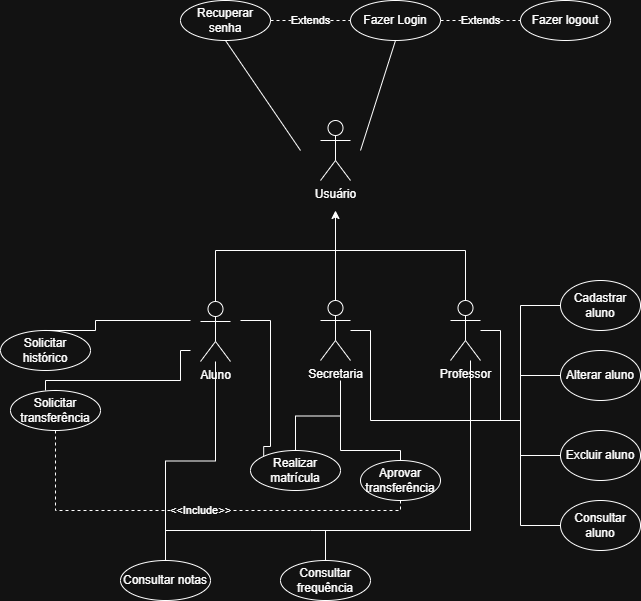

The diagram above was exported from draw.io. Its source (the exported page's mxGraphModel, read from the mxfile embedded in the PNG):
<mxGraphModel dx="1213" dy="678" grid="1" gridSize="10" guides="1" tooltips="1" connect="1" arrows="1" fold="1" page="1" pageScale="1" pageWidth="827" pageHeight="1169" math="0" shadow="0">
  <root>
    <mxCell id="0" />
    <mxCell id="1" parent="0" />
    <mxCell id="vPgzSlKY9GQODNWcOP0n-1" parent="1" style="shape=umlActor;verticalLabelPosition=bottom;verticalAlign=top;html=1;" value="Usuário" vertex="1">
      <mxGeometry height="60" width="30" x="340" y="160" as="geometry" />
    </mxCell>
    <mxCell id="vPgzSlKY9GQODNWcOP0n-41" edge="1" parent="1" source="vPgzSlKY9GQODNWcOP0n-7" style="edgeStyle=orthogonalEdgeStyle;rounded=0;orthogonalLoop=1;jettySize=auto;html=1;startArrow=none;startFill=0;endArrow=none;endFill=0;">
      <mxGeometry relative="1" as="geometry">
        <Array as="points">
          <mxPoint x="235" y="290" />
        </Array>
        <mxPoint x="360" y="290" as="targetPoint" />
      </mxGeometry>
    </mxCell>
    <mxCell id="vPgzSlKY9GQODNWcOP0n-7" parent="1" style="shape=umlActor;verticalLabelPosition=bottom;verticalAlign=top;html=1;" value="Aluno" vertex="1">
      <mxGeometry height="60" width="30" x="220" y="341" as="geometry" />
    </mxCell>
    <mxCell id="vPgzSlKY9GQODNWcOP0n-44" edge="1" parent="1" source="vPgzSlKY9GQODNWcOP0n-14" style="edgeStyle=orthogonalEdgeStyle;rounded=0;orthogonalLoop=1;jettySize=auto;html=1;endArrow=none;endFill=0;">
      <mxGeometry relative="1" as="geometry">
        <Array as="points">
          <mxPoint x="485" y="290" />
        </Array>
        <mxPoint x="350" y="290" as="targetPoint" />
      </mxGeometry>
    </mxCell>
    <mxCell id="vPgzSlKY9GQODNWcOP0n-67" edge="1" parent="1" source="vPgzSlKY9GQODNWcOP0n-14" style="edgeStyle=orthogonalEdgeStyle;rounded=0;orthogonalLoop=1;jettySize=auto;html=1;endArrow=none;endFill=0;">
      <mxGeometry relative="1" as="geometry">
        <mxPoint x="520" y="460" as="targetPoint" />
      </mxGeometry>
    </mxCell>
    <mxCell id="vPgzSlKY9GQODNWcOP0n-14" parent="1" style="shape=umlActor;verticalLabelPosition=bottom;verticalAlign=top;html=1;" value="Professor" vertex="1">
      <mxGeometry height="60" width="30" x="470" y="340" as="geometry" />
    </mxCell>
    <mxCell id="vPgzSlKY9GQODNWcOP0n-36" edge="1" parent="1" source="vPgzSlKY9GQODNWcOP0n-15" style="edgeStyle=orthogonalEdgeStyle;rounded=0;orthogonalLoop=1;jettySize=auto;html=1;">
      <mxGeometry relative="1" as="geometry">
        <mxPoint x="355" y="250" as="targetPoint" />
      </mxGeometry>
    </mxCell>
    <mxCell id="vPgzSlKY9GQODNWcOP0n-66" edge="1" parent="1" source="vPgzSlKY9GQODNWcOP0n-15" style="edgeStyle=orthogonalEdgeStyle;rounded=0;orthogonalLoop=1;jettySize=auto;html=1;endArrow=none;endFill=0;">
      <mxGeometry relative="1" as="geometry">
        <Array as="points">
          <mxPoint x="390" y="370" />
          <mxPoint x="390" y="460" />
          <mxPoint x="540" y="460" />
        </Array>
        <mxPoint x="540" y="480" as="targetPoint" />
      </mxGeometry>
    </mxCell>
    <mxCell id="vPgzSlKY9GQODNWcOP0n-15" parent="1" style="shape=umlActor;verticalLabelPosition=bottom;verticalAlign=top;html=1;" value="Secretaria" vertex="1">
      <mxGeometry height="60" width="30" x="340" y="340" as="geometry" />
    </mxCell>
    <mxCell id="vPgzSlKY9GQODNWcOP0n-23" edge="1" parent="1" style="endArrow=none;endSize=16;endFill=0;html=1;rounded=0;entryX=0.5;entryY=1;entryDx=0;entryDy=0;strokeColor=default;curved=0;" target="vPgzSlKY9GQODNWcOP0n-24" value="">
      <mxGeometry relative="1" width="160" as="geometry">
        <mxPoint x="380" y="190" as="sourcePoint" />
        <mxPoint x="460" y="90" as="targetPoint" />
      </mxGeometry>
    </mxCell>
    <mxCell id="vPgzSlKY9GQODNWcOP0n-24" parent="1" style="ellipse;whiteSpace=wrap;html=1;" value="Fazer Login" vertex="1">
      <mxGeometry height="40" width="90" x="370" y="40" as="geometry" />
    </mxCell>
    <mxCell id="vPgzSlKY9GQODNWcOP0n-25" edge="1" parent="1" style="endArrow=none;endSize=16;endFill=0;html=1;rounded=0;entryX=0.5;entryY=1;entryDx=0;entryDy=0;" target="vPgzSlKY9GQODNWcOP0n-26" value="">
      <mxGeometry relative="1" width="160" as="geometry">
        <mxPoint x="320" y="190" as="sourcePoint" />
        <mxPoint x="200" y="80" as="targetPoint" />
      </mxGeometry>
    </mxCell>
    <mxCell id="vPgzSlKY9GQODNWcOP0n-26" parent="1" style="ellipse;whiteSpace=wrap;html=1;" value="Recuperar senha" vertex="1">
      <mxGeometry height="40" width="90" x="200" y="40" as="geometry" />
    </mxCell>
    <mxCell id="vPgzSlKY9GQODNWcOP0n-28" parent="1" style="ellipse;whiteSpace=wrap;html=1;" value="Fazer logout" vertex="1">
      <mxGeometry height="40" width="90" x="540" y="40" as="geometry" />
    </mxCell>
    <mxCell id="vPgzSlKY9GQODNWcOP0n-33" edge="1" parent="1" source="vPgzSlKY9GQODNWcOP0n-26" style="endArrow=none;endSize=16;endFill=0;html=1;rounded=0;dashed=1;exitX=1;exitY=0.5;exitDx=0;exitDy=0;entryX=0;entryY=0.5;entryDx=0;entryDy=0;" target="vPgzSlKY9GQODNWcOP0n-24" value="Extends">
      <mxGeometry relative="1" width="160" as="geometry">
        <mxPoint x="480" y="350" as="sourcePoint" />
        <mxPoint x="640" y="350" as="targetPoint" />
      </mxGeometry>
    </mxCell>
    <mxCell id="vPgzSlKY9GQODNWcOP0n-35" edge="1" parent="1" source="vPgzSlKY9GQODNWcOP0n-24" style="endArrow=none;endSize=16;endFill=0;html=1;rounded=0;dashed=1;exitX=1;exitY=0.5;exitDx=0;exitDy=0;entryX=0;entryY=0.5;entryDx=0;entryDy=0;" target="vPgzSlKY9GQODNWcOP0n-28" value="Extends">
      <mxGeometry relative="1" width="160" as="geometry">
        <mxPoint x="560" y="120" as="sourcePoint" />
        <mxPoint x="660" y="120" as="targetPoint" />
      </mxGeometry>
    </mxCell>
    <mxCell id="vPgzSlKY9GQODNWcOP0n-45" parent="1" style="ellipse;whiteSpace=wrap;html=1;" value="Solicitar histórico" vertex="1">
      <mxGeometry height="40" width="90" x="20" y="370" as="geometry" />
    </mxCell>
    <mxCell id="vPgzSlKY9GQODNWcOP0n-46" edge="1" parent="1" source="vPgzSlKY9GQODNWcOP0n-45" style="edgeStyle=orthogonalEdgeStyle;rounded=0;orthogonalLoop=1;jettySize=auto;html=1;exitX=0.5;exitY=0;exitDx=0;exitDy=0;endArrow=none;endFill=0;">
      <mxGeometry relative="1" as="geometry">
        <Array as="points">
          <mxPoint x="115" y="360" />
        </Array>
        <mxPoint x="115" y="470" as="sourcePoint" />
        <mxPoint x="210" y="360" as="targetPoint" />
      </mxGeometry>
    </mxCell>
    <mxCell id="vPgzSlKY9GQODNWcOP0n-48" edge="1" parent="1" style="edgeStyle=orthogonalEdgeStyle;rounded=0;orthogonalLoop=1;jettySize=auto;html=1;endArrow=none;endFill=0;">
      <mxGeometry relative="1" as="geometry">
        <Array as="points">
          <mxPoint x="65" y="420" />
          <mxPoint x="200" y="420" />
        </Array>
        <mxPoint x="65" y="430" as="sourcePoint" />
        <mxPoint x="210" y="390" as="targetPoint" />
      </mxGeometry>
    </mxCell>
    <mxCell id="vPgzSlKY9GQODNWcOP0n-70" edge="1" parent="1" source="vPgzSlKY9GQODNWcOP0n-47" style="edgeStyle=orthogonalEdgeStyle;rounded=0;orthogonalLoop=1;jettySize=auto;html=1;entryX=0.5;entryY=1;entryDx=0;entryDy=0;dashed=1;endArrow=none;endFill=0;" target="vPgzSlKY9GQODNWcOP0n-68" value="&amp;lt;&amp;lt;Include&amp;gt;&amp;gt;">
      <mxGeometry relative="1" x="0.0345" as="geometry">
        <mxPoint as="offset" />
        <Array as="points">
          <mxPoint x="75" y="550" />
          <mxPoint x="420" y="550" />
        </Array>
        <mxPoint x="100" y="590" as="targetPoint" />
      </mxGeometry>
    </mxCell>
    <mxCell id="vPgzSlKY9GQODNWcOP0n-47" parent="1" style="ellipse;whiteSpace=wrap;html=1;" value="Solicitar transferência" vertex="1">
      <mxGeometry height="40" width="90" x="30" y="430" as="geometry" />
    </mxCell>
    <mxCell id="vPgzSlKY9GQODNWcOP0n-50" edge="1" parent="1" source="vPgzSlKY9GQODNWcOP0n-49" style="edgeStyle=orthogonalEdgeStyle;rounded=0;orthogonalLoop=1;jettySize=auto;html=1;exitX=0;exitY=0;exitDx=0;exitDy=0;endArrow=none;endFill=0;">
      <mxGeometry relative="1" as="geometry">
        <Array as="points">
          <mxPoint x="290" y="486" />
          <mxPoint x="290" y="360" />
        </Array>
        <mxPoint x="260" y="360" as="targetPoint" />
      </mxGeometry>
    </mxCell>
    <mxCell id="vPgzSlKY9GQODNWcOP0n-51" edge="1" parent="1" source="vPgzSlKY9GQODNWcOP0n-49" style="edgeStyle=orthogonalEdgeStyle;rounded=0;orthogonalLoop=1;jettySize=auto;html=1;endArrow=none;endFill=0;">
      <mxGeometry relative="1" as="geometry">
        <mxPoint x="360" y="420" as="targetPoint" />
      </mxGeometry>
    </mxCell>
    <mxCell id="vPgzSlKY9GQODNWcOP0n-49" parent="1" style="ellipse;whiteSpace=wrap;html=1;" value="Realizar matrícula" vertex="1">
      <mxGeometry height="40" width="90" x="270" y="490" as="geometry" />
    </mxCell>
    <mxCell id="vPgzSlKY9GQODNWcOP0n-55" edge="1" parent="1" source="vPgzSlKY9GQODNWcOP0n-52" style="edgeStyle=orthogonalEdgeStyle;rounded=0;orthogonalLoop=1;jettySize=auto;html=1;endArrow=none;endFill=0;">
      <mxGeometry relative="1" as="geometry">
        <Array as="points">
          <mxPoint x="185" y="570" />
          <mxPoint x="330" y="570" />
        </Array>
        <mxPoint x="490" y="570" as="targetPoint" />
      </mxGeometry>
    </mxCell>
    <mxCell id="vPgzSlKY9GQODNWcOP0n-56" edge="1" parent="1" source="vPgzSlKY9GQODNWcOP0n-52" style="edgeStyle=orthogonalEdgeStyle;rounded=0;orthogonalLoop=1;jettySize=auto;html=1;endArrow=none;endFill=0;" target="vPgzSlKY9GQODNWcOP0n-7">
      <mxGeometry relative="1" as="geometry" />
    </mxCell>
    <mxCell id="vPgzSlKY9GQODNWcOP0n-52" parent="1" style="ellipse;whiteSpace=wrap;html=1;" value="Consultar notas" vertex="1">
      <mxGeometry height="40" width="90" x="140" y="600" as="geometry" />
    </mxCell>
    <mxCell id="vPgzSlKY9GQODNWcOP0n-54" edge="1" parent="1" source="vPgzSlKY9GQODNWcOP0n-53" style="edgeStyle=orthogonalEdgeStyle;rounded=0;orthogonalLoop=1;jettySize=auto;html=1;endArrow=none;endFill=0;" target="vPgzSlKY9GQODNWcOP0n-14">
      <mxGeometry relative="1" as="geometry">
        <Array as="points">
          <mxPoint x="345" y="570" />
          <mxPoint x="490" y="570" />
        </Array>
      </mxGeometry>
    </mxCell>
    <mxCell id="vPgzSlKY9GQODNWcOP0n-53" parent="1" style="ellipse;whiteSpace=wrap;html=1;" value="Consultar frequência" vertex="1">
      <mxGeometry height="40" width="90" x="300" y="600" as="geometry" />
    </mxCell>
    <mxCell id="vPgzSlKY9GQODNWcOP0n-63" edge="1" parent="1" source="vPgzSlKY9GQODNWcOP0n-57" style="edgeStyle=orthogonalEdgeStyle;rounded=0;orthogonalLoop=1;jettySize=auto;html=1;endArrow=none;endFill=0;">
      <mxGeometry relative="1" as="geometry">
        <mxPoint x="540" y="470" as="targetPoint" />
      </mxGeometry>
    </mxCell>
    <mxCell id="vPgzSlKY9GQODNWcOP0n-57" parent="1" style="ellipse;whiteSpace=wrap;html=1;" value="Cadastrar aluno" vertex="1">
      <mxGeometry height="50" width="80" x="580" y="320" as="geometry" />
    </mxCell>
    <mxCell id="vPgzSlKY9GQODNWcOP0n-64" edge="1" parent="1" source="vPgzSlKY9GQODNWcOP0n-58" style="edgeStyle=orthogonalEdgeStyle;rounded=0;orthogonalLoop=1;jettySize=auto;html=1;endArrow=none;endFill=0;">
      <mxGeometry relative="1" as="geometry">
        <mxPoint x="540" y="415" as="targetPoint" />
      </mxGeometry>
    </mxCell>
    <mxCell id="vPgzSlKY9GQODNWcOP0n-58" parent="1" style="ellipse;whiteSpace=wrap;html=1;" value="Alterar aluno" vertex="1">
      <mxGeometry height="50" width="80" x="580" y="390" as="geometry" />
    </mxCell>
    <mxCell id="vPgzSlKY9GQODNWcOP0n-65" edge="1" parent="1" source="vPgzSlKY9GQODNWcOP0n-59" style="edgeStyle=orthogonalEdgeStyle;rounded=0;orthogonalLoop=1;jettySize=auto;html=1;endArrow=none;endFill=0;">
      <mxGeometry relative="1" as="geometry">
        <mxPoint x="540" y="495" as="targetPoint" />
      </mxGeometry>
    </mxCell>
    <mxCell id="vPgzSlKY9GQODNWcOP0n-59" parent="1" style="ellipse;whiteSpace=wrap;html=1;" value="Excluir aluno" vertex="1">
      <mxGeometry height="50" width="80" x="580" y="470" as="geometry" />
    </mxCell>
    <mxCell id="vPgzSlKY9GQODNWcOP0n-62" edge="1" parent="1" source="vPgzSlKY9GQODNWcOP0n-61" style="edgeStyle=orthogonalEdgeStyle;rounded=0;orthogonalLoop=1;jettySize=auto;html=1;endArrow=none;endFill=0;">
      <mxGeometry relative="1" as="geometry">
        <mxPoint x="540" y="460" as="targetPoint" />
      </mxGeometry>
    </mxCell>
    <mxCell id="vPgzSlKY9GQODNWcOP0n-61" parent="1" style="ellipse;whiteSpace=wrap;html=1;" value="Consultar aluno" vertex="1">
      <mxGeometry height="50" width="80" x="580" y="540" as="geometry" />
    </mxCell>
    <mxCell id="vPgzSlKY9GQODNWcOP0n-69" edge="1" parent="1" source="vPgzSlKY9GQODNWcOP0n-68" style="edgeStyle=orthogonalEdgeStyle;rounded=0;orthogonalLoop=1;jettySize=auto;html=1;endArrow=none;endFill=0;">
      <mxGeometry relative="1" as="geometry">
        <Array as="points">
          <mxPoint x="420" y="490" />
          <mxPoint x="360" y="490" />
        </Array>
        <mxPoint x="360" y="440" as="targetPoint" />
      </mxGeometry>
    </mxCell>
    <mxCell id="vPgzSlKY9GQODNWcOP0n-68" parent="1" style="ellipse;whiteSpace=wrap;html=1;" value="Aprovar transferência" vertex="1">
      <mxGeometry height="40" width="80" x="380" y="500" as="geometry" />
    </mxCell>
  </root>
</mxGraphModel>